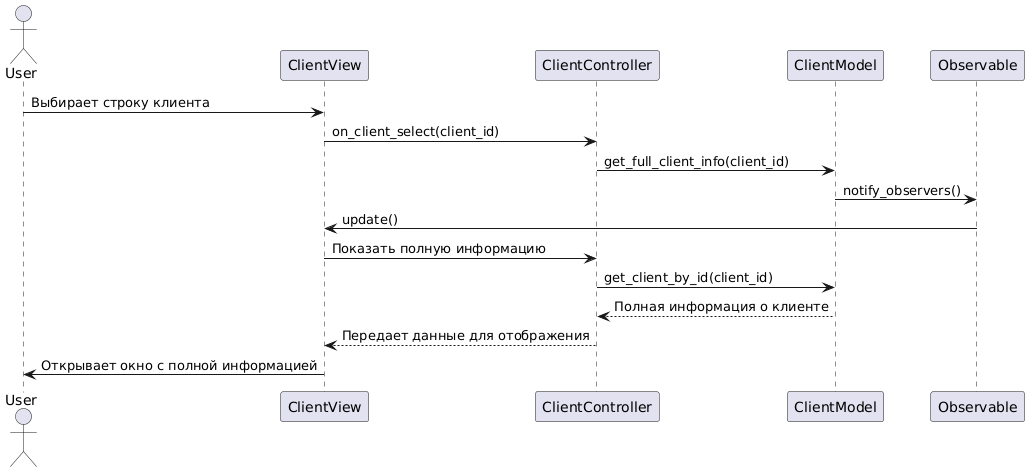

The diagram above was rendered by PlantUML. Its source (embedded in the PNG):
@startuml
actor User as user
participant "ClientView" as view
participant "ClientController" as controller
participant "ClientModel" as model
participant "Observable" as observable

user -> view : Выбирает строку клиента
view -> controller : on_client_select(client_id)
controller -> model : get_full_client_info(client_id)
model -> observable : notify_observers()
observable -> view : update()

view -> controller : Показать полную информацию
controller -> model : get_client_by_id(client_id)
model --> controller : Полная информация о клиенте
controller --> view : Передает данные для отображения
view -> user : Открывает окно с полной информацией
@enduml